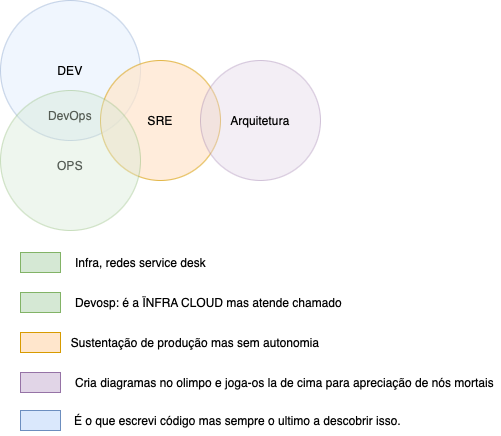

The diagram above was exported from draw.io. Its source (the exported page's mxGraphModel, read from the mxfile embedded in the PNG):
<mxGraphModel dx="1665" dy="884" grid="1" gridSize="10" guides="1" tooltips="1" connect="1" arrows="1" fold="1" page="1" pageScale="1" pageWidth="827" pageHeight="1169" math="0" shadow="0">
  <root>
    <mxCell id="0" />
    <mxCell id="1" parent="0" />
    <mxCell id="SRvE2laqMWK5sCRi-0mw-1" value="DEV" style="ellipse;whiteSpace=wrap;html=1;aspect=fixed;fillColor=#dae8fc;strokeColor=#6c8ebf;opacity=40;" parent="1" vertex="1">
      <mxGeometry x="100" y="240" width="140" height="140" as="geometry" />
    </mxCell>
    <mxCell id="SRvE2laqMWK5sCRi-0mw-3" value="SRE" style="ellipse;whiteSpace=wrap;html=1;aspect=fixed;fillColor=#ffe6cc;strokeColor=#d79b00;opacity=70;" parent="1" vertex="1">
      <mxGeometry x="200" y="300" width="120" height="120" as="geometry" />
    </mxCell>
    <mxCell id="SRvE2laqMWK5sCRi-0mw-4" value="Arquitetura" style="ellipse;whiteSpace=wrap;html=1;aspect=fixed;fillColor=#e1d5e7;strokeColor=#9673a6;opacity=40;" parent="1" vertex="1">
      <mxGeometry x="300" y="300" width="120" height="120" as="geometry" />
    </mxCell>
    <mxCell id="SRvE2laqMWK5sCRi-0mw-5" value="OPS" style="text;html=1;align=center;verticalAlign=middle;whiteSpace=wrap;rounded=0;" parent="1" vertex="1">
      <mxGeometry x="140" y="390" width="60" height="30" as="geometry" />
    </mxCell>
    <mxCell id="SRvE2laqMWK5sCRi-0mw-6" value="DevOps" style="text;html=1;align=center;verticalAlign=middle;whiteSpace=wrap;rounded=0;" parent="1" vertex="1">
      <mxGeometry x="140" y="340" width="60" height="30" as="geometry" />
    </mxCell>
    <mxCell id="SRvE2laqMWK5sCRi-0mw-7" value="" style="rounded=0;whiteSpace=wrap;html=1;fillColor=#d5e8d4;strokeColor=#82b366;" parent="1" vertex="1">
      <mxGeometry x="120" y="492" width="40" height="20" as="geometry" />
    </mxCell>
    <mxCell id="SRvE2laqMWK5sCRi-0mw-8" value="" style="rounded=0;whiteSpace=wrap;html=1;fillColor=#d5e8d4;strokeColor=#82b366;" parent="1" vertex="1">
      <mxGeometry x="120" y="532" width="40" height="20" as="geometry" />
    </mxCell>
    <mxCell id="SRvE2laqMWK5sCRi-0mw-9" value="" style="rounded=0;whiteSpace=wrap;html=1;fillColor=#ffe6cc;strokeColor=#d79b00;" parent="1" vertex="1">
      <mxGeometry x="120" y="572" width="40" height="20" as="geometry" />
    </mxCell>
    <mxCell id="SRvE2laqMWK5sCRi-0mw-10" value="" style="rounded=0;whiteSpace=wrap;html=1;fillColor=#e1d5e7;strokeColor=#9673a6;" parent="1" vertex="1">
      <mxGeometry x="120" y="612" width="40" height="20" as="geometry" />
    </mxCell>
    <mxCell id="SRvE2laqMWK5sCRi-0mw-11" value="Infra, redes service desk" style="text;html=1;align=left;verticalAlign=middle;whiteSpace=wrap;rounded=0;" parent="1" vertex="1">
      <mxGeometry x="173" y="487" width="160" height="30" as="geometry" />
    </mxCell>
    <mxCell id="SRvE2laqMWK5sCRi-0mw-2" value="" style="ellipse;whiteSpace=wrap;html=1;aspect=fixed;fillColor=#d5e8d4;strokeColor=#82b366;opacity=40;" parent="1" vertex="1">
      <mxGeometry x="100" y="330" width="140" height="140" as="geometry" />
    </mxCell>
    <mxCell id="SRvE2laqMWK5sCRi-0mw-12" value="Devosp: é a ÏNFRA CLOUD mas atende chamado" style="text;html=1;align=left;verticalAlign=middle;whiteSpace=wrap;rounded=0;" parent="1" vertex="1">
      <mxGeometry x="173" y="527" width="277" height="30" as="geometry" />
    </mxCell>
    <mxCell id="SRvE2laqMWK5sCRi-0mw-13" value="Sustentação de produção mas sem autonomia" style="text;html=1;align=center;verticalAlign=middle;whiteSpace=wrap;rounded=0;" parent="1" vertex="1">
      <mxGeometry x="160" y="567" width="270" height="30" as="geometry" />
    </mxCell>
    <mxCell id="SRvE2laqMWK5sCRi-0mw-14" value="Cria diagramas no olimpo e joga-os la de cima para apreciação de nós mortais" style="text;html=1;align=left;verticalAlign=middle;whiteSpace=wrap;rounded=0;" parent="1" vertex="1">
      <mxGeometry x="173" y="607" width="427" height="30" as="geometry" />
    </mxCell>
    <mxCell id="SRvE2laqMWK5sCRi-0mw-15" value="" style="rounded=0;whiteSpace=wrap;html=1;fillColor=#dae8fc;strokeColor=#6c8ebf;" parent="1" vertex="1">
      <mxGeometry x="120" y="650" width="40" height="20" as="geometry" />
    </mxCell>
    <mxCell id="SRvE2laqMWK5sCRi-0mw-17" value="É o que escrevi código mas sempre o ultimo a descobrir isso." style="text;html=1;align=left;verticalAlign=middle;whiteSpace=wrap;rounded=0;" parent="1" vertex="1">
      <mxGeometry x="172" y="645" width="380" height="30" as="geometry" />
    </mxCell>
  </root>
</mxGraphModel>